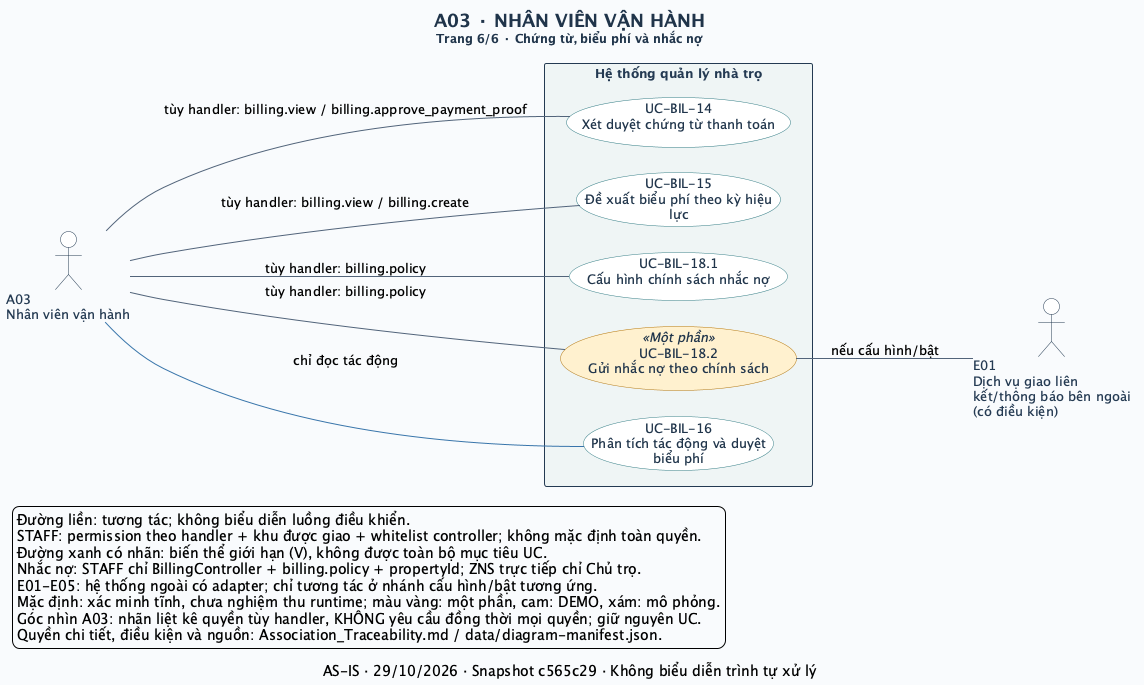

The diagram above was rendered by PlantUML. Its source (embedded in the PNG):
@startuml
left to right direction
skinparam defaultFontName SansSerif
skinparam defaultFontSize 13
skinparam backgroundColor #F8FAFC
skinparam shadowing false
skinparam ArrowColor #52647A
skinparam ArrowThickness 1
skinparam actorStyle stickman
skinparam actorBorderColor #243A52
skinparam actorFontColor #243A52
skinparam actorBackgroundColor #FFFFFF
skinparam usecase {
  BackgroundColor #FFFFFF
  BorderColor #327C83
  FontColor #20354B
  BackgroundColor<<Một phần>> #FFF0CE
  BorderColor<<Một phần>> #B17917
  BackgroundColor<<DEMO>> #FCE5DF
  BorderColor<<DEMO>> #BC593A
  BackgroundColor<<MÔ PHỎNG>> #E7EAF1
  BorderColor<<MÔ PHỎNG>> #6C7488
}
skinparam rectangle {
  BackgroundColor #EEF4F5
  BorderColor #243A52
  FontColor #243A52
}
skinparam titleFontColor #20354B
skinparam titleFontSize 18
skinparam nodesep 25
skinparam ranksep 65
title A03 · NHÂN VIÊN VẬN HÀNH\n<size:12>Trang 6/6 · Chứng từ, biểu phí và nhắc nợ</size>
caption AS-IS · 29/10/2026 · Snapshot c565c29 · Không biểu diễn trình tự xử lý
actor "A03\nNhân viên vận hành" as A03
rectangle "Hệ thống quản lý nhà trọ" as SYSTEM {
  usecase "UC-BIL-14\nXét duyệt chứng từ thanh toán" as UC_BIL_14
  usecase "UC-BIL-15\nĐề xuất biểu phí theo kỳ hiệu\nlực" as UC_BIL_15
  usecase "UC-BIL-18.1\nCấu hình chính sách nhắc nợ" as UC_BIL_18_1
  usecase "UC-BIL-18.2\nGửi nhắc nợ theo chính sách" as UC_BIL_18_2 <<Một phần>>
  usecase "UC-BIL-16\nPhân tích tác động và duyệt\nbiểu phí" as UC_BIL_16
}
actor "E01\nDịch vụ giao liên\nkết/thông báo bên ngoài\n(có điều kiện)" as E01
A03 -- UC_BIL_14 : tùy handler: billing.view / billing.approve_payment_proof
A03 -- UC_BIL_15 : tùy handler: billing.view / billing.create
A03 -- UC_BIL_18_1 : tùy handler: billing.policy
A03 -- UC_BIL_18_2 : tùy handler: billing.policy
UC_BIL_18_2 -- E01 : nếu cấu hình/bật
A03 -[#3975AA]- UC_BIL_16 : chỉ đọc tác động
legend bottom left
  Đường liền: tương tác; không biểu diễn luồng điều khiển.
  STAFF: permission theo handler + khu được giao + whitelist controller; không mặc định toàn quyền.
  Đường xanh có nhãn: biến thể giới hạn (V), không được toàn bộ mục tiêu UC.
  Nhắc nợ: STAFF chỉ BillingController + billing.policy + propertyId; ZNS trực tiếp chỉ Chủ trọ.
  E01-E05: hệ thống ngoài có adapter; chỉ tương tác ở nhánh cấu hình/bật tương ứng.
  Mặc định: xác minh tĩnh, chưa nghiệm thu runtime; màu vàng: một phần, cam: DEMO, xám: mô phỏng.
  Góc nhìn A03: nhãn liệt kê quyền tùy handler, KHÔNG yêu cầu đồng thời mọi quyền; giữ nguyên UC.
  Quyền chi tiết, điều kiện và nguồn: Association_Traceability.md / data/diagram-manifest.json.
endlegend
@enduml